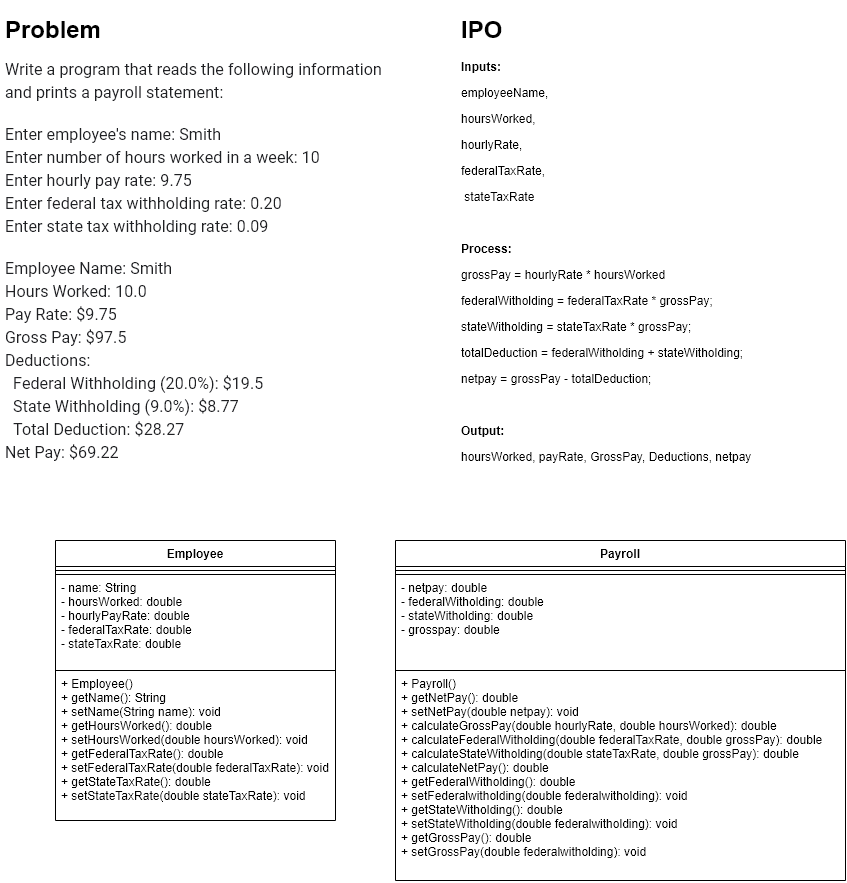

The diagram above was exported from draw.io. Its source (the exported page's mxGraphModel, read from the mxfile embedded in the PNG):
<mxGraphModel dx="669" dy="563" grid="1" gridSize="10" guides="1" tooltips="1" connect="1" arrows="1" fold="1" page="1" pageScale="1" pageWidth="850" pageHeight="1100" math="0" shadow="0">
  <root>
    <mxCell id="0" />
    <mxCell id="1" parent="0" />
    <mxCell id="ZJTioibGtFKEqwKhIj9m-1" value="&lt;h1&gt;Problem&lt;/h1&gt;&lt;p&gt;&lt;span style=&quot;color: rgb(32 , 33 , 36) ; font-family: &amp;#34;roboto&amp;#34; , &amp;#34;arial&amp;#34; , sans-serif ; font-size: 16px ; letter-spacing: 0.1px ; background-color: rgb(255 , 255 , 255)&quot;&gt;Write a program that reads the following information&lt;/span&gt;&lt;br style=&quot;color: rgb(32 , 33 , 36) ; font-family: &amp;#34;roboto&amp;#34; , &amp;#34;arial&amp;#34; , sans-serif ; font-size: 16px ; letter-spacing: 0.1px ; background-color: rgb(255 , 255 , 255)&quot;&gt;&lt;span style=&quot;color: rgb(32 , 33 , 36) ; font-family: &amp;#34;roboto&amp;#34; , &amp;#34;arial&amp;#34; , sans-serif ; font-size: 16px ; letter-spacing: 0.1px ; background-color: rgb(255 , 255 , 255)&quot;&gt;and prints a payroll statement:&lt;/span&gt;&lt;br style=&quot;color: rgb(32 , 33 , 36) ; font-family: &amp;#34;roboto&amp;#34; , &amp;#34;arial&amp;#34; , sans-serif ; font-size: 16px ; letter-spacing: 0.1px ; background-color: rgb(255 , 255 , 255)&quot;&gt;&lt;br style=&quot;color: rgb(32 , 33 , 36) ; font-family: &amp;#34;roboto&amp;#34; , &amp;#34;arial&amp;#34; , sans-serif ; font-size: 16px ; letter-spacing: 0.1px ; background-color: rgb(255 , 255 , 255)&quot;&gt;&lt;span style=&quot;color: rgb(32 , 33 , 36) ; font-family: &amp;#34;roboto&amp;#34; , &amp;#34;arial&amp;#34; , sans-serif ; font-size: 16px ; letter-spacing: 0.1px ; background-color: rgb(255 , 255 , 255)&quot;&gt;Enter employee's name: Smith&lt;/span&gt;&lt;br style=&quot;color: rgb(32 , 33 , 36) ; font-family: &amp;#34;roboto&amp;#34; , &amp;#34;arial&amp;#34; , sans-serif ; font-size: 16px ; letter-spacing: 0.1px ; background-color: rgb(255 , 255 , 255)&quot;&gt;&lt;span style=&quot;color: rgb(32 , 33 , 36) ; font-family: &amp;#34;roboto&amp;#34; , &amp;#34;arial&amp;#34; , sans-serif ; font-size: 16px ; letter-spacing: 0.1px ; background-color: rgb(255 , 255 , 255)&quot;&gt;Enter number of hours worked in a week: 10&lt;/span&gt;&lt;br style=&quot;color: rgb(32 , 33 , 36) ; font-family: &amp;#34;roboto&amp;#34; , &amp;#34;arial&amp;#34; , sans-serif ; font-size: 16px ; letter-spacing: 0.1px ; background-color: rgb(255 , 255 , 255)&quot;&gt;&lt;span style=&quot;color: rgb(32 , 33 , 36) ; font-family: &amp;#34;roboto&amp;#34; , &amp;#34;arial&amp;#34; , sans-serif ; font-size: 16px ; letter-spacing: 0.1px ; background-color: rgb(255 , 255 , 255)&quot;&gt;Enter hourly pay rate: 9.75&lt;/span&gt;&lt;br style=&quot;color: rgb(32 , 33 , 36) ; font-family: &amp;#34;roboto&amp;#34; , &amp;#34;arial&amp;#34; , sans-serif ; font-size: 16px ; letter-spacing: 0.1px ; background-color: rgb(255 , 255 , 255)&quot;&gt;&lt;span style=&quot;color: rgb(32 , 33 , 36) ; font-family: &amp;#34;roboto&amp;#34; , &amp;#34;arial&amp;#34; , sans-serif ; font-size: 16px ; letter-spacing: 0.1px ; background-color: rgb(255 , 255 , 255)&quot;&gt;Enter federal tax withholding rate: 0.20&lt;/span&gt;&lt;br style=&quot;color: rgb(32 , 33 , 36) ; font-family: &amp;#34;roboto&amp;#34; , &amp;#34;arial&amp;#34; , sans-serif ; font-size: 16px ; letter-spacing: 0.1px ; background-color: rgb(255 , 255 , 255)&quot;&gt;&lt;span style=&quot;color: rgb(32 , 33 , 36) ; font-family: &amp;#34;roboto&amp;#34; , &amp;#34;arial&amp;#34; , sans-serif ; font-size: 16px ; letter-spacing: 0.1px ; background-color: rgb(255 , 255 , 255)&quot;&gt;Enter state tax withholding rate: 0.09&lt;/span&gt;&lt;br style=&quot;color: rgb(32 , 33 , 36) ; font-family: &amp;#34;roboto&amp;#34; , &amp;#34;arial&amp;#34; , sans-serif ; font-size: 16px ; letter-spacing: 0.1px ; background-color: rgb(255 , 255 , 255)&quot;&gt;&lt;br style=&quot;color: rgb(32 , 33 , 36) ; font-family: &amp;#34;roboto&amp;#34; , &amp;#34;arial&amp;#34; , sans-serif ; font-size: 16px ; letter-spacing: 0.1px ; background-color: rgb(255 , 255 , 255)&quot;&gt;&lt;span style=&quot;color: rgb(32 , 33 , 36) ; font-family: &amp;#34;roboto&amp;#34; , &amp;#34;arial&amp;#34; , sans-serif ; font-size: 16px ; letter-spacing: 0.1px ; background-color: rgb(255 , 255 , 255)&quot;&gt;Employee Name: Smith&lt;/span&gt;&lt;br style=&quot;color: rgb(32 , 33 , 36) ; font-family: &amp;#34;roboto&amp;#34; , &amp;#34;arial&amp;#34; , sans-serif ; font-size: 16px ; letter-spacing: 0.1px ; background-color: rgb(255 , 255 , 255)&quot;&gt;&lt;span style=&quot;color: rgb(32 , 33 , 36) ; font-family: &amp;#34;roboto&amp;#34; , &amp;#34;arial&amp;#34; , sans-serif ; font-size: 16px ; letter-spacing: 0.1px ; background-color: rgb(255 , 255 , 255)&quot;&gt;Hours Worked: 10.0&lt;/span&gt;&lt;br style=&quot;color: rgb(32 , 33 , 36) ; font-family: &amp;#34;roboto&amp;#34; , &amp;#34;arial&amp;#34; , sans-serif ; font-size: 16px ; letter-spacing: 0.1px ; background-color: rgb(255 , 255 , 255)&quot;&gt;&lt;span style=&quot;color: rgb(32 , 33 , 36) ; font-family: &amp;#34;roboto&amp;#34; , &amp;#34;arial&amp;#34; , sans-serif ; font-size: 16px ; letter-spacing: 0.1px ; background-color: rgb(255 , 255 , 255)&quot;&gt;Pay Rate: $9.75&lt;/span&gt;&lt;br style=&quot;color: rgb(32 , 33 , 36) ; font-family: &amp;#34;roboto&amp;#34; , &amp;#34;arial&amp;#34; , sans-serif ; font-size: 16px ; letter-spacing: 0.1px ; background-color: rgb(255 , 255 , 255)&quot;&gt;&lt;span style=&quot;color: rgb(32 , 33 , 36) ; font-family: &amp;#34;roboto&amp;#34; , &amp;#34;arial&amp;#34; , sans-serif ; font-size: 16px ; letter-spacing: 0.1px ; background-color: rgb(255 , 255 , 255)&quot;&gt;Gross Pay: $97.5&lt;/span&gt;&lt;br style=&quot;color: rgb(32 , 33 , 36) ; font-family: &amp;#34;roboto&amp;#34; , &amp;#34;arial&amp;#34; , sans-serif ; font-size: 16px ; letter-spacing: 0.1px ; background-color: rgb(255 , 255 , 255)&quot;&gt;&lt;span style=&quot;color: rgb(32 , 33 , 36) ; font-family: &amp;#34;roboto&amp;#34; , &amp;#34;arial&amp;#34; , sans-serif ; font-size: 16px ; letter-spacing: 0.1px ; background-color: rgb(255 , 255 , 255)&quot;&gt;Deductions:&lt;/span&gt;&lt;br style=&quot;color: rgb(32 , 33 , 36) ; font-family: &amp;#34;roboto&amp;#34; , &amp;#34;arial&amp;#34; , sans-serif ; font-size: 16px ; letter-spacing: 0.1px ; background-color: rgb(255 , 255 , 255)&quot;&gt;&lt;span style=&quot;color: rgb(32 , 33 , 36) ; font-family: &amp;#34;roboto&amp;#34; , &amp;#34;arial&amp;#34; , sans-serif ; font-size: 16px ; letter-spacing: 0.1px ; background-color: rgb(255 , 255 , 255)&quot;&gt;&amp;nbsp; Federal Withholding (20.0%): $19.5&lt;/span&gt;&lt;br style=&quot;color: rgb(32 , 33 , 36) ; font-family: &amp;#34;roboto&amp;#34; , &amp;#34;arial&amp;#34; , sans-serif ; font-size: 16px ; letter-spacing: 0.1px ; background-color: rgb(255 , 255 , 255)&quot;&gt;&lt;span style=&quot;color: rgb(32 , 33 , 36) ; font-family: &amp;#34;roboto&amp;#34; , &amp;#34;arial&amp;#34; , sans-serif ; font-size: 16px ; letter-spacing: 0.1px ; background-color: rgb(255 , 255 , 255)&quot;&gt;&amp;nbsp; State Withholding (9.0%): $8.77&lt;/span&gt;&lt;br style=&quot;color: rgb(32 , 33 , 36) ; font-family: &amp;#34;roboto&amp;#34; , &amp;#34;arial&amp;#34; , sans-serif ; font-size: 16px ; letter-spacing: 0.1px ; background-color: rgb(255 , 255 , 255)&quot;&gt;&lt;span style=&quot;color: rgb(32 , 33 , 36) ; font-family: &amp;#34;roboto&amp;#34; , &amp;#34;arial&amp;#34; , sans-serif ; font-size: 16px ; letter-spacing: 0.1px ; background-color: rgb(255 , 255 , 255)&quot;&gt;&amp;nbsp; Total Deduction: $28.27&lt;/span&gt;&lt;br style=&quot;color: rgb(32 , 33 , 36) ; font-family: &amp;#34;roboto&amp;#34; , &amp;#34;arial&amp;#34; , sans-serif ; font-size: 16px ; letter-spacing: 0.1px ; background-color: rgb(255 , 255 , 255)&quot;&gt;&lt;span style=&quot;color: rgb(32 , 33 , 36) ; font-family: &amp;#34;roboto&amp;#34; , &amp;#34;arial&amp;#34; , sans-serif ; font-size: 16px ; letter-spacing: 0.1px ; background-color: rgb(255 , 255 , 255)&quot;&gt;Net Pay: $69.22&lt;/span&gt;&lt;br&gt;&lt;/p&gt;" style="text;html=1;strokeColor=none;fillColor=none;spacing=5;spacingTop=-20;whiteSpace=wrap;overflow=hidden;rounded=0;" vertex="1" parent="1">
      <mxGeometry x="5" y="10" width="420" height="480" as="geometry" />
    </mxCell>
    <mxCell id="ZJTioibGtFKEqwKhIj9m-2" value="&lt;h1&gt;IPO&lt;/h1&gt;&lt;p&gt;&lt;b&gt;Inputs:&lt;/b&gt;&lt;/p&gt;&lt;p&gt;employeeName,&amp;nbsp;&lt;/p&gt;&lt;p&gt;&lt;span&gt;hoursWorked,&amp;nbsp;&lt;/span&gt;&lt;/p&gt;&lt;p&gt;&lt;span&gt;hourlyRate,&amp;nbsp;&lt;/span&gt;&lt;/p&gt;&lt;p&gt;&lt;span&gt;federalTaxRate,&lt;/span&gt;&lt;/p&gt;&lt;p&gt;&lt;span&gt;&amp;nbsp;stateTaxRate&lt;/span&gt;&lt;/p&gt;&lt;p&gt;&lt;span&gt;&lt;br&gt;&lt;/span&gt;&lt;/p&gt;&lt;p&gt;&lt;b&gt;Process:&lt;/b&gt;&lt;/p&gt;&lt;p&gt;grossPay = hourlyRate * hoursWorked&lt;/p&gt;&lt;p&gt;federalWitholding = federalTaxRate * grossPay;&lt;/p&gt;&lt;p&gt;stateWitholding = stateTaxRate * grossPay;&lt;/p&gt;&lt;p&gt;totalDeduction = federalWitholding + stateWitholding;&lt;/p&gt;&lt;p&gt;netpay = grossPay - totalDeduction;&lt;/p&gt;&lt;p&gt;&lt;b&gt;&lt;br&gt;&lt;/b&gt;&lt;/p&gt;&lt;p&gt;&lt;b&gt;Output:&lt;/b&gt;&lt;/p&gt;&lt;p&gt;hoursWorked, payRate, GrossPay, Deductions, netpay&lt;/p&gt;" style="text;html=1;strokeColor=none;fillColor=none;spacing=5;spacingTop=-20;whiteSpace=wrap;overflow=hidden;rounded=0;" vertex="1" parent="1">
      <mxGeometry x="461" y="10" width="340" height="480" as="geometry" />
    </mxCell>
    <mxCell id="ZJTioibGtFKEqwKhIj9m-3" value="Employee" style="swimlane;fontStyle=1;align=center;verticalAlign=top;childLayout=stackLayout;horizontal=1;startSize=26;horizontalStack=0;resizeParent=1;resizeParentMax=0;resizeLast=0;collapsible=1;marginBottom=0;" vertex="1" parent="1">
      <mxGeometry x="60" y="540" width="280" height="280" as="geometry" />
    </mxCell>
    <mxCell id="ZJTioibGtFKEqwKhIj9m-5" value="" style="line;strokeWidth=1;fillColor=none;align=left;verticalAlign=middle;spacingTop=-1;spacingLeft=3;spacingRight=3;rotatable=0;labelPosition=right;points=[];portConstraint=eastwest;" vertex="1" parent="ZJTioibGtFKEqwKhIj9m-3">
      <mxGeometry y="26" width="280" height="8" as="geometry" />
    </mxCell>
    <mxCell id="ZJTioibGtFKEqwKhIj9m-4" value="- name: String&#10;- hoursWorked: double&#10;- hourlyPayRate: double&#10;- federalTaxRate: double&#10;- stateTaxRate: double" style="text;align=left;verticalAlign=top;spacingLeft=4;spacingRight=4;overflow=hidden;rotatable=0;points=[[0,0.5],[1,0.5]];portConstraint=eastwest;strokeColor=#000000;" vertex="1" parent="ZJTioibGtFKEqwKhIj9m-3">
      <mxGeometry y="34" width="280" height="96" as="geometry" />
    </mxCell>
    <mxCell id="ZJTioibGtFKEqwKhIj9m-6" value="+ Employee()&#10;+ getName(): String&#10;+ setName(String name): void&#10;+ getHoursWorked(): double&#10;+ setHoursWorked(double hoursWorked): void&#10;+ getFederalTaxRate(): double&#10;+ setFederalTaxRate(double federalTaxRate): void&#10;+ getStateTaxRate(): double&#10;+ setStateTaxRate(double stateTaxRate): void&#10;" style="text;strokeColor=none;fillColor=none;align=left;verticalAlign=top;spacingLeft=4;spacingRight=4;overflow=hidden;rotatable=0;points=[[0,0.5],[1,0.5]];portConstraint=eastwest;" vertex="1" parent="ZJTioibGtFKEqwKhIj9m-3">
      <mxGeometry y="130" width="280" height="150" as="geometry" />
    </mxCell>
    <mxCell id="ZJTioibGtFKEqwKhIj9m-7" value="Payroll" style="swimlane;fontStyle=1;align=center;verticalAlign=top;childLayout=stackLayout;horizontal=1;startSize=26;horizontalStack=0;resizeParent=1;resizeParentMax=0;resizeLast=0;collapsible=1;marginBottom=0;" vertex="1" parent="1">
      <mxGeometry x="400" y="540" width="450" height="340" as="geometry" />
    </mxCell>
    <mxCell id="ZJTioibGtFKEqwKhIj9m-8" value="" style="line;strokeWidth=1;fillColor=none;align=left;verticalAlign=middle;spacingTop=-1;spacingLeft=3;spacingRight=3;rotatable=0;labelPosition=right;points=[];portConstraint=eastwest;" vertex="1" parent="ZJTioibGtFKEqwKhIj9m-7">
      <mxGeometry y="26" width="450" height="8" as="geometry" />
    </mxCell>
    <mxCell id="ZJTioibGtFKEqwKhIj9m-9" value="- netpay: double&#10;- federalWitholding: double&#10;- stateWitholding: double&#10;- grosspay: double" style="text;align=left;verticalAlign=top;spacingLeft=4;spacingRight=4;overflow=hidden;rotatable=0;points=[[0,0.5],[1,0.5]];portConstraint=eastwest;strokeColor=#000000;" vertex="1" parent="ZJTioibGtFKEqwKhIj9m-7">
      <mxGeometry y="34" width="450" height="96" as="geometry" />
    </mxCell>
    <mxCell id="ZJTioibGtFKEqwKhIj9m-10" value="+ Payroll()&#10;+ getNetPay(): double&#10;+ setNetPay(double netpay): void&#10;+ calculateGrossPay(double hourlyRate, double hoursWorked): double&#10;+ calculateFederalWitholding(double federalTaxRate, double grossPay): double&#10;+ calculateStateWitholding(double stateTaxRate, double grossPay): double&#10;+ calculateNetPay(): double&#10;+ getFederalWitholding(): double&#10;+ setFederalwitholding(double federalwitholding): void&#10;+ getStateWitholding(): double&#10;+ setStateWitholding(double federalwitholding): void&#10;+ getGrossPay(): double&#10;+ setGrossPay(double federalwitholding): void" style="text;strokeColor=none;fillColor=none;align=left;verticalAlign=top;spacingLeft=4;spacingRight=4;overflow=hidden;rotatable=0;points=[[0,0.5],[1,0.5]];portConstraint=eastwest;" vertex="1" parent="ZJTioibGtFKEqwKhIj9m-7">
      <mxGeometry y="130" width="450" height="210" as="geometry" />
    </mxCell>
  </root>
</mxGraphModel>